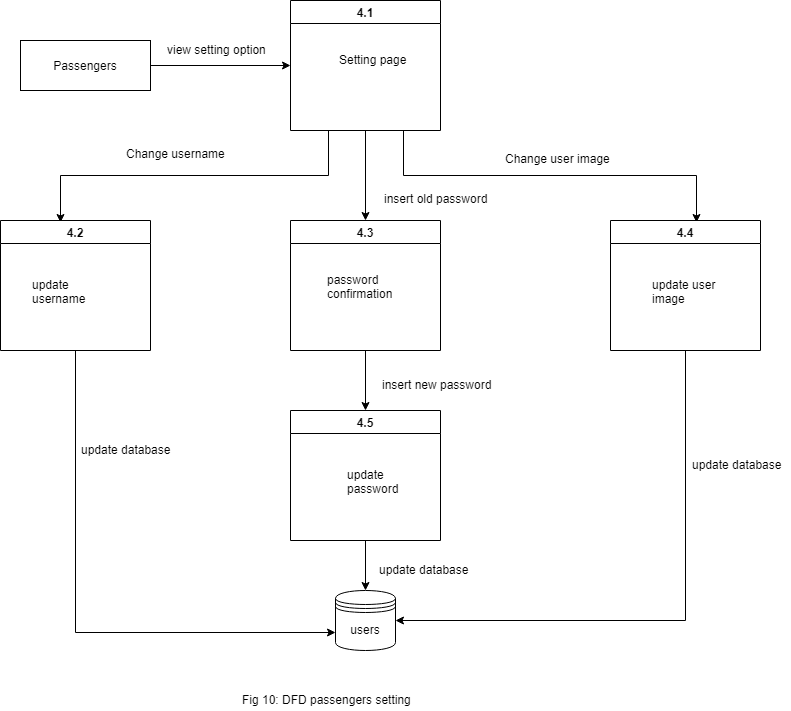

The diagram above was exported from draw.io. Its source (the exported page's mxGraphModel, read from the mxfile embedded in the PNG):
<mxGraphModel dx="840" dy="435" grid="1" gridSize="10" guides="1" tooltips="1" connect="1" arrows="1" fold="1" page="1" pageScale="1" pageWidth="850" pageHeight="1100" math="0" shadow="0">
  <root>
    <mxCell id="0" />
    <mxCell id="1" parent="0" />
    <mxCell id="Gwd1rkFQm-fslpxd5Ln2-9" style="edgeStyle=orthogonalEdgeStyle;rounded=0;orthogonalLoop=1;jettySize=auto;html=1;exitX=1;exitY=0.5;exitDx=0;exitDy=0;entryX=0;entryY=0.5;entryDx=0;entryDy=0;" edge="1" parent="1" source="Gwd1rkFQm-fslpxd5Ln2-1" target="Gwd1rkFQm-fslpxd5Ln2-2">
      <mxGeometry relative="1" as="geometry" />
    </mxCell>
    <mxCell id="Gwd1rkFQm-fslpxd5Ln2-1" value="Passengers" style="rounded=0;whiteSpace=wrap;html=1;" vertex="1" parent="1">
      <mxGeometry x="50" y="130" width="130" height="50" as="geometry" />
    </mxCell>
    <mxCell id="Gwd1rkFQm-fslpxd5Ln2-10" style="edgeStyle=orthogonalEdgeStyle;rounded=0;orthogonalLoop=1;jettySize=auto;html=1;exitX=0.5;exitY=1;exitDx=0;exitDy=0;" edge="1" parent="1" source="Gwd1rkFQm-fslpxd5Ln2-2" target="Gwd1rkFQm-fslpxd5Ln2-5">
      <mxGeometry relative="1" as="geometry" />
    </mxCell>
    <mxCell id="Gwd1rkFQm-fslpxd5Ln2-11" style="edgeStyle=orthogonalEdgeStyle;rounded=0;orthogonalLoop=1;jettySize=auto;html=1;exitX=0.25;exitY=1;exitDx=0;exitDy=0;entryX=0.4;entryY=0.015;entryDx=0;entryDy=0;entryPerimeter=0;" edge="1" parent="1" source="Gwd1rkFQm-fslpxd5Ln2-2" target="Gwd1rkFQm-fslpxd5Ln2-4">
      <mxGeometry relative="1" as="geometry" />
    </mxCell>
    <mxCell id="Gwd1rkFQm-fslpxd5Ln2-12" style="edgeStyle=orthogonalEdgeStyle;rounded=0;orthogonalLoop=1;jettySize=auto;html=1;exitX=0.75;exitY=1;exitDx=0;exitDy=0;entryX=0.573;entryY=0.015;entryDx=0;entryDy=0;entryPerimeter=0;" edge="1" parent="1" source="Gwd1rkFQm-fslpxd5Ln2-2" target="Gwd1rkFQm-fslpxd5Ln2-6">
      <mxGeometry relative="1" as="geometry" />
    </mxCell>
    <mxCell id="Gwd1rkFQm-fslpxd5Ln2-2" value="4.1" style="swimlane;" vertex="1" parent="1">
      <mxGeometry x="320" y="90" width="150" height="130" as="geometry" />
    </mxCell>
    <mxCell id="Gwd1rkFQm-fslpxd5Ln2-15" style="edgeStyle=orthogonalEdgeStyle;rounded=0;orthogonalLoop=1;jettySize=auto;html=1;" edge="1" parent="1" source="Gwd1rkFQm-fslpxd5Ln2-3" target="Gwd1rkFQm-fslpxd5Ln2-14">
      <mxGeometry relative="1" as="geometry" />
    </mxCell>
    <mxCell id="Gwd1rkFQm-fslpxd5Ln2-3" value="4.5" style="swimlane;" vertex="1" parent="1">
      <mxGeometry x="320" y="500" width="150" height="130" as="geometry" />
    </mxCell>
    <mxCell id="Gwd1rkFQm-fslpxd5Ln2-29" style="edgeStyle=orthogonalEdgeStyle;rounded=0;orthogonalLoop=1;jettySize=auto;html=1;exitX=0.5;exitY=1;exitDx=0;exitDy=0;entryX=0;entryY=0.7;entryDx=0;entryDy=0;" edge="1" parent="1" source="Gwd1rkFQm-fslpxd5Ln2-4" target="Gwd1rkFQm-fslpxd5Ln2-14">
      <mxGeometry relative="1" as="geometry" />
    </mxCell>
    <mxCell id="Gwd1rkFQm-fslpxd5Ln2-4" value="4.2" style="swimlane;" vertex="1" parent="1">
      <mxGeometry x="30" y="310" width="150" height="130" as="geometry" />
    </mxCell>
    <mxCell id="Gwd1rkFQm-fslpxd5Ln2-13" style="edgeStyle=orthogonalEdgeStyle;rounded=0;orthogonalLoop=1;jettySize=auto;html=1;exitX=0.5;exitY=1;exitDx=0;exitDy=0;" edge="1" parent="1" source="Gwd1rkFQm-fslpxd5Ln2-5" target="Gwd1rkFQm-fslpxd5Ln2-3">
      <mxGeometry relative="1" as="geometry" />
    </mxCell>
    <mxCell id="Gwd1rkFQm-fslpxd5Ln2-5" value="4.3" style="swimlane;" vertex="1" parent="1">
      <mxGeometry x="320" y="310" width="150" height="130" as="geometry" />
    </mxCell>
    <mxCell id="Gwd1rkFQm-fslpxd5Ln2-30" style="edgeStyle=orthogonalEdgeStyle;rounded=0;orthogonalLoop=1;jettySize=auto;html=1;exitX=0.5;exitY=1;exitDx=0;exitDy=0;entryX=1;entryY=0.5;entryDx=0;entryDy=0;" edge="1" parent="1" source="Gwd1rkFQm-fslpxd5Ln2-6" target="Gwd1rkFQm-fslpxd5Ln2-14">
      <mxGeometry relative="1" as="geometry" />
    </mxCell>
    <mxCell id="Gwd1rkFQm-fslpxd5Ln2-6" value="4.4" style="swimlane;" vertex="1" parent="1">
      <mxGeometry x="640" y="310" width="150" height="130" as="geometry" />
    </mxCell>
    <mxCell id="Gwd1rkFQm-fslpxd5Ln2-14" value="users" style="shape=datastore;whiteSpace=wrap;html=1;" vertex="1" parent="1">
      <mxGeometry x="365" y="680" width="60" height="60" as="geometry" />
    </mxCell>
    <mxCell id="Gwd1rkFQm-fslpxd5Ln2-16" value="Setting page" style="text;html=1;resizable=0;points=[];autosize=1;align=left;verticalAlign=top;spacingTop=-4;" vertex="1" parent="1">
      <mxGeometry x="367" y="140" width="80" height="20" as="geometry" />
    </mxCell>
    <mxCell id="Gwd1rkFQm-fslpxd5Ln2-17" value="password&lt;br&gt;confirmation&lt;br&gt;" style="text;html=1;resizable=0;points=[];autosize=1;align=left;verticalAlign=top;spacingTop=-4;" vertex="1" parent="1">
      <mxGeometry x="355" y="360" width="80" height="30" as="geometry" />
    </mxCell>
    <mxCell id="Gwd1rkFQm-fslpxd5Ln2-18" value="update user&lt;br&gt;image&lt;br&gt;" style="text;html=1;resizable=0;points=[];autosize=1;align=left;verticalAlign=top;spacingTop=-4;" vertex="1" parent="1">
      <mxGeometry x="680" y="365" width="80" height="30" as="geometry" />
    </mxCell>
    <mxCell id="Gwd1rkFQm-fslpxd5Ln2-19" value="update &lt;br&gt;username" style="text;html=1;resizable=0;points=[];autosize=1;align=left;verticalAlign=top;spacingTop=-4;" vertex="1" parent="1">
      <mxGeometry x="60" y="365" width="70" height="30" as="geometry" />
    </mxCell>
    <mxCell id="Gwd1rkFQm-fslpxd5Ln2-20" value="update&amp;nbsp;&lt;br&gt;password&lt;br&gt;" style="text;html=1;resizable=0;points=[];autosize=1;align=left;verticalAlign=top;spacingTop=-4;" vertex="1" parent="1">
      <mxGeometry x="375" y="555" width="70" height="30" as="geometry" />
    </mxCell>
    <mxCell id="Gwd1rkFQm-fslpxd5Ln2-21" value="view setting option" style="text;html=1;resizable=0;points=[];autosize=1;align=left;verticalAlign=top;spacingTop=-4;" vertex="1" parent="1">
      <mxGeometry x="195" y="130" width="110" height="20" as="geometry" />
    </mxCell>
    <mxCell id="Gwd1rkFQm-fslpxd5Ln2-23" value="Change username" style="text;html=1;resizable=0;points=[];autosize=1;align=left;verticalAlign=top;spacingTop=-4;" vertex="1" parent="1">
      <mxGeometry x="154" y="234" width="110" height="20" as="geometry" />
    </mxCell>
    <mxCell id="Gwd1rkFQm-fslpxd5Ln2-25" value="Change user image" style="text;html=1;resizable=0;points=[];autosize=1;align=left;verticalAlign=top;spacingTop=-4;" vertex="1" parent="1">
      <mxGeometry x="533" y="239" width="120" height="20" as="geometry" />
    </mxCell>
    <mxCell id="Gwd1rkFQm-fslpxd5Ln2-26" value="insert old password" style="text;html=1;resizable=0;points=[];autosize=1;align=left;verticalAlign=top;spacingTop=-4;" vertex="1" parent="1">
      <mxGeometry x="412" y="279" width="120" height="20" as="geometry" />
    </mxCell>
    <mxCell id="Gwd1rkFQm-fslpxd5Ln2-27" value="insert new password" style="text;html=1;resizable=0;points=[];autosize=1;align=left;verticalAlign=top;spacingTop=-4;" vertex="1" parent="1">
      <mxGeometry x="410" y="465" width="120" height="20" as="geometry" />
    </mxCell>
    <mxCell id="Gwd1rkFQm-fslpxd5Ln2-28" value="update database" style="text;html=1;resizable=0;points=[];autosize=1;align=left;verticalAlign=top;spacingTop=-4;" vertex="1" parent="1">
      <mxGeometry x="407" y="650" width="100" height="20" as="geometry" />
    </mxCell>
    <mxCell id="Gwd1rkFQm-fslpxd5Ln2-31" value="update database" style="text;html=1;resizable=0;points=[];autosize=1;align=left;verticalAlign=top;spacingTop=-4;" vertex="1" parent="1">
      <mxGeometry x="109" y="530" width="100" height="20" as="geometry" />
    </mxCell>
    <mxCell id="Gwd1rkFQm-fslpxd5Ln2-32" value="update database" style="text;html=1;resizable=0;points=[];autosize=1;align=left;verticalAlign=top;spacingTop=-4;" vertex="1" parent="1">
      <mxGeometry x="720" y="545" width="100" height="20" as="geometry" />
    </mxCell>
    <mxCell id="Gwd1rkFQm-fslpxd5Ln2-33" value="Fig 10: DFD passengers setting" style="text;html=1;resizable=0;points=[];autosize=1;align=left;verticalAlign=top;spacingTop=-4;" vertex="1" parent="1">
      <mxGeometry x="270" y="780" width="180" height="20" as="geometry" />
    </mxCell>
  </root>
</mxGraphModel>